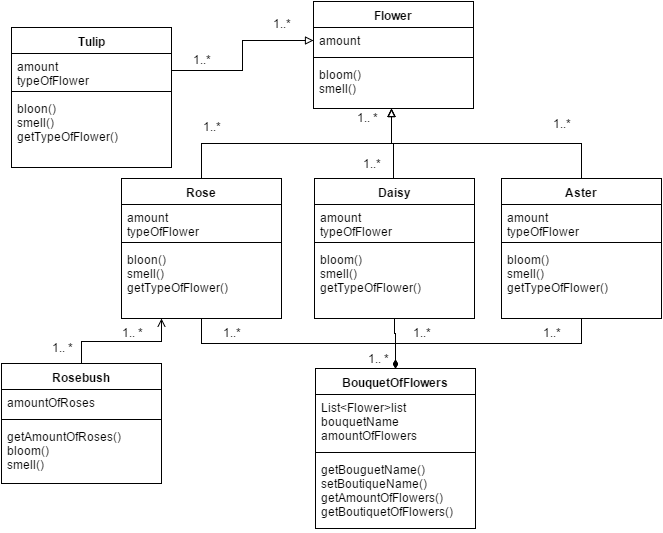

The diagram above was exported from draw.io. Its source (the exported page's mxGraphModel, read from the mxfile embedded in the PNG):
<mxGraphModel dx="880" dy="486" grid="1" gridSize="10" guides="1" tooltips="1" connect="1" arrows="1" fold="1" page="1" pageScale="1" pageWidth="826" pageHeight="1169" background="#ffffff" math="0">
  <root>
    <mxCell id="0" />
    <mxCell id="1" parent="0" />
    <mxCell id="16" value="Flower" style="swimlane;html=1;fontStyle=1;align=center;verticalAlign=top;childLayout=stackLayout;horizontal=1;startSize=26;horizontalStack=0;resizeParent=1;resizeLast=0;collapsible=1;marginBottom=0;swimlaneFillColor=#ffffff;shadow=0;" parent="1" vertex="1">
      <mxGeometry x="332" y="113" width="160" height="107" as="geometry">
        <mxRectangle x="332" y="113" width="70" height="26" as="alternateBounds" />
      </mxGeometry>
    </mxCell>
    <mxCell id="17" value="amount" style="text;html=1;strokeColor=none;fillColor=none;align=left;verticalAlign=top;spacingLeft=4;spacingRight=4;whiteSpace=wrap;overflow=hidden;rotatable=0;points=[[0,0.5],[1,0.5]];portConstraint=eastwest;" parent="16" vertex="1">
      <mxGeometry y="26" width="160" height="26" as="geometry" />
    </mxCell>
    <mxCell id="18" value="" style="line;html=1;strokeWidth=1;fillColor=none;align=left;verticalAlign=middle;spacingTop=-1;spacingLeft=3;spacingRight=3;rotatable=0;labelPosition=right;points=[];portConstraint=eastwest;" parent="16" vertex="1">
      <mxGeometry y="52" width="160" height="8" as="geometry" />
    </mxCell>
    <mxCell id="69" value="&lt;div&gt;bloom()&lt;/div&gt;smell()&lt;div&gt;&lt;br&gt;&lt;/div&gt;" style="text;html=1;strokeColor=none;fillColor=none;align=left;verticalAlign=top;spacingLeft=4;spacingRight=4;whiteSpace=wrap;overflow=hidden;rotatable=0;points=[[0,0.5],[1,0.5]];portConstraint=eastwest;" parent="16" vertex="1">
      <mxGeometry y="60" width="160" height="40" as="geometry" />
    </mxCell>
    <mxCell id="42" style="edgeStyle=orthogonalEdgeStyle;rounded=0;html=1;exitX=0.5;exitY=0;endArrow=block;endFill=0;jettySize=auto;orthogonalLoop=1;" parent="1" edge="1">
      <mxGeometry relative="1" as="geometry">
        <mxPoint x="410" y="220" as="targetPoint" />
        <mxPoint x="412" y="290" as="sourcePoint" />
        <Array as="points">
          <mxPoint x="412" y="255" />
          <mxPoint x="410" y="255" />
        </Array>
      </mxGeometry>
    </mxCell>
    <mxCell id="56" style="edgeStyle=orthogonalEdgeStyle;rounded=0;html=1;exitX=0.5;exitY=1;endArrow=diamondThin;endFill=1;jettySize=auto;orthogonalLoop=1;entryX=0.5;entryY=0;strokeWidth=1;startArrow=none;startFill=0;" parent="1" source="20" target="51" edge="1">
      <mxGeometry relative="1" as="geometry">
        <mxPoint x="420" y="480" as="targetPoint" />
        <Array as="points">
          <mxPoint x="413" y="445" />
          <mxPoint x="414" y="445" />
        </Array>
      </mxGeometry>
    </mxCell>
    <mxCell id="20" value="Daisy" style="swimlane;html=1;fontStyle=1;align=center;verticalAlign=top;childLayout=stackLayout;horizontal=1;startSize=26;horizontalStack=0;resizeParent=1;resizeLast=0;collapsible=1;marginBottom=0;swimlaneFillColor=#ffffff;shadow=0;" parent="1" vertex="1">
      <mxGeometry x="333" y="290" width="160" height="140" as="geometry" />
    </mxCell>
    <mxCell id="21" value="amount&lt;div&gt;&lt;span&gt;typeOfFlower&lt;/span&gt;&lt;br&gt;&lt;/div&gt;" style="text;html=1;strokeColor=none;fillColor=none;align=left;verticalAlign=top;spacingLeft=4;spacingRight=4;whiteSpace=wrap;overflow=hidden;rotatable=0;points=[[0,0.5],[1,0.5]];portConstraint=eastwest;" parent="20" vertex="1">
      <mxGeometry y="26" width="160" height="34" as="geometry" />
    </mxCell>
    <mxCell id="22" value="" style="line;html=1;strokeWidth=1;fillColor=none;align=left;verticalAlign=middle;spacingTop=-1;spacingLeft=3;spacingRight=3;rotatable=0;labelPosition=right;points=[];portConstraint=eastwest;" parent="20" vertex="1">
      <mxGeometry y="60" width="160" height="8" as="geometry" />
    </mxCell>
    <mxCell id="23" value="&lt;div&gt;bloom()&lt;/div&gt;&lt;div&gt;smell()&lt;/div&gt;&lt;div&gt;&lt;span&gt;getT&lt;/span&gt;&lt;span&gt;ypeOfFlower()&lt;/span&gt;&lt;br&gt;&lt;/div&gt;" style="text;html=1;strokeColor=none;fillColor=none;align=left;verticalAlign=top;spacingLeft=4;spacingRight=4;whiteSpace=wrap;overflow=hidden;rotatable=0;points=[[0,0.5],[1,0.5]];portConstraint=eastwest;" parent="20" vertex="1">
      <mxGeometry y="68" width="160" height="72" as="geometry" />
    </mxCell>
    <mxCell id="36" style="edgeStyle=orthogonalEdgeStyle;rounded=0;html=1;exitX=0.5;exitY=0;jettySize=auto;orthogonalLoop=1;endArrow=block;endFill=0;" parent="1" source="24" edge="1">
      <mxGeometry relative="1" as="geometry">
        <mxPoint x="410" y="220" as="targetPoint" />
      </mxGeometry>
    </mxCell>
    <mxCell id="57" style="edgeStyle=orthogonalEdgeStyle;rounded=0;html=1;exitX=0.5;exitY=1;entryX=0.5;entryY=0;endArrow=diamondThin;endFill=1;jettySize=auto;orthogonalLoop=1;startArrow=none;startFill=0;strokeWidth=1;" parent="1" source="24" target="51" edge="1">
      <mxGeometry relative="1" as="geometry" />
    </mxCell>
    <mxCell id="24" value="Aster" style="swimlane;html=1;fontStyle=1;align=center;verticalAlign=top;childLayout=stackLayout;horizontal=1;startSize=26;horizontalStack=0;resizeParent=1;resizeLast=0;collapsible=1;marginBottom=0;swimlaneFillColor=#ffffff;shadow=0;" parent="1" vertex="1">
      <mxGeometry x="520" y="290" width="160" height="140" as="geometry" />
    </mxCell>
    <mxCell id="25" value="amount&lt;div&gt;&lt;span&gt;typeOfFlower&lt;/span&gt;&lt;br&gt;&lt;/div&gt;" style="text;html=1;strokeColor=none;fillColor=none;align=left;verticalAlign=top;spacingLeft=4;spacingRight=4;whiteSpace=wrap;overflow=hidden;rotatable=0;points=[[0,0.5],[1,0.5]];portConstraint=eastwest;" parent="24" vertex="1">
      <mxGeometry y="26" width="160" height="34" as="geometry" />
    </mxCell>
    <mxCell id="26" value="" style="line;html=1;strokeWidth=1;fillColor=none;align=left;verticalAlign=middle;spacingTop=-1;spacingLeft=3;spacingRight=3;rotatable=0;labelPosition=right;points=[];portConstraint=eastwest;" parent="24" vertex="1">
      <mxGeometry y="60" width="160" height="8" as="geometry" />
    </mxCell>
    <mxCell id="27" value="bloom()&lt;div&gt;smell()&lt;/div&gt;&lt;div&gt;&lt;span&gt;getT&lt;/span&gt;&lt;span&gt;ypeOfFlower()&lt;/span&gt;&lt;br&gt;&lt;/div&gt;" style="text;html=1;strokeColor=none;fillColor=none;align=left;verticalAlign=top;spacingLeft=4;spacingRight=4;whiteSpace=wrap;overflow=hidden;rotatable=0;points=[[0,0.5],[1,0.5]];portConstraint=eastwest;" parent="24" vertex="1">
      <mxGeometry y="68" width="160" height="72" as="geometry" />
    </mxCell>
    <mxCell id="35" style="edgeStyle=orthogonalEdgeStyle;rounded=0;html=1;jettySize=auto;orthogonalLoop=1;endArrow=block;endFill=0;" parent="1" edge="1">
      <mxGeometry relative="1" as="geometry">
        <mxPoint x="410" y="220" as="targetPoint" />
        <mxPoint x="410" y="220" as="sourcePoint" />
      </mxGeometry>
    </mxCell>
    <mxCell id="55" style="edgeStyle=orthogonalEdgeStyle;rounded=0;html=1;exitX=0.5;exitY=1;entryX=0.5;entryY=0;endArrow=diamondThin;endFill=1;jettySize=auto;orthogonalLoop=1;startArrow=none;startFill=0;" parent="1" source="28" target="51" edge="1">
      <mxGeometry relative="1" as="geometry" />
    </mxCell>
    <mxCell id="28" value="Rose" style="swimlane;html=1;fontStyle=1;align=center;verticalAlign=top;childLayout=stackLayout;horizontal=1;startSize=26;horizontalStack=0;resizeParent=1;resizeLast=0;collapsible=1;marginBottom=0;swimlaneFillColor=#ffffff;shadow=0;" parent="1" vertex="1">
      <mxGeometry x="140" y="290" width="160" height="140" as="geometry" />
    </mxCell>
    <mxCell id="29" value="amount&lt;div&gt;typeOfFlower&lt;/div&gt;" style="text;html=1;strokeColor=none;fillColor=none;align=left;verticalAlign=top;spacingLeft=4;spacingRight=4;whiteSpace=wrap;overflow=hidden;rotatable=0;points=[[0,0.5],[1,0.5]];portConstraint=eastwest;" parent="28" vertex="1">
      <mxGeometry y="26" width="160" height="34" as="geometry" />
    </mxCell>
    <mxCell id="30" value="" style="line;html=1;strokeWidth=1;fillColor=none;align=left;verticalAlign=middle;spacingTop=-1;spacingLeft=3;spacingRight=3;rotatable=0;labelPosition=right;points=[];portConstraint=eastwest;" parent="28" vertex="1">
      <mxGeometry y="60" width="160" height="8" as="geometry" />
    </mxCell>
    <mxCell id="31" value="bloon()&lt;div&gt;smell()&lt;/div&gt;&lt;div&gt;getT&lt;span&gt;ypeOfFlower()&lt;/span&gt;&lt;/div&gt;" style="text;html=1;strokeColor=none;fillColor=none;align=left;verticalAlign=top;spacingLeft=4;spacingRight=4;whiteSpace=wrap;overflow=hidden;rotatable=0;points=[[0,0.5],[1,0.5]];portConstraint=eastwest;" parent="28" vertex="1">
      <mxGeometry y="68" width="160" height="72" as="geometry" />
    </mxCell>
    <mxCell id="43" value="&lt;font style=&quot;font-size: 12px&quot;&gt;1..*&lt;/font&gt;" style="text;html=1;strokeColor=none;fillColor=none;align=center;verticalAlign=middle;whiteSpace=wrap;overflow=hidden;shadow=0;" parent="1" vertex="1">
      <mxGeometry x="210" y="228" width="40" height="20" as="geometry" />
    </mxCell>
    <mxCell id="46" value="&lt;font style=&quot;font-size: 12px&quot;&gt;1..*&lt;/font&gt;" style="text;html=1;strokeColor=none;fillColor=none;align=center;verticalAlign=middle;whiteSpace=wrap;overflow=hidden;shadow=0;" parent="1" vertex="1">
      <mxGeometry x="560" y="225" width="40" height="20" as="geometry" />
    </mxCell>
    <mxCell id="49" value="&lt;font style=&quot;font-size: 12px&quot;&gt;1..*&lt;/font&gt;" style="text;html=1;strokeColor=none;fillColor=none;align=center;verticalAlign=middle;whiteSpace=wrap;overflow=hidden;shadow=0;rotation=0;direction=south;" parent="1" vertex="1">
      <mxGeometry x="375" y="265" width="30" height="20" as="geometry" />
    </mxCell>
    <mxCell id="50" style="edgeStyle=orthogonalEdgeStyle;rounded=0;html=1;exitX=0.5;exitY=0;jettySize=auto;orthogonalLoop=1;endArrow=block;endFill=0;" parent="1" source="28" edge="1">
      <mxGeometry relative="1" as="geometry">
        <mxPoint x="410" y="220" as="targetPoint" />
        <mxPoint x="220" y="290" as="sourcePoint" />
      </mxGeometry>
    </mxCell>
    <mxCell id="51" value="BouquetOfFlowers" style="swimlane;html=1;fontStyle=1;align=center;verticalAlign=top;childLayout=stackLayout;horizontal=1;startSize=26;horizontalStack=0;resizeParent=1;resizeLast=0;collapsible=1;marginBottom=0;swimlaneFillColor=#ffffff;shadow=0;" parent="1" vertex="1">
      <mxGeometry x="334" y="480" width="160" height="160" as="geometry" />
    </mxCell>
    <mxCell id="52" value="List&amp;lt;Flower&amp;gt;list&lt;div&gt;bouquetName&lt;/div&gt;&lt;div&gt;amountOfFlowers&lt;/div&gt;" style="text;html=1;strokeColor=none;fillColor=none;align=left;verticalAlign=top;spacingLeft=4;spacingRight=4;whiteSpace=wrap;overflow=hidden;rotatable=0;points=[[0,0.5],[1,0.5]];portConstraint=eastwest;" parent="51" vertex="1">
      <mxGeometry y="26" width="160" height="54" as="geometry" />
    </mxCell>
    <mxCell id="53" value="" style="line;html=1;strokeWidth=1;fillColor=none;align=left;verticalAlign=middle;spacingTop=-1;spacingLeft=3;spacingRight=3;rotatable=0;labelPosition=right;points=[];portConstraint=eastwest;" parent="51" vertex="1">
      <mxGeometry y="80" width="160" height="8" as="geometry" />
    </mxCell>
    <mxCell id="67" value="getBouguetName()&lt;div&gt;setBoutiqueName()&lt;br&gt;&lt;div&gt;getAmountOfFlowers()&lt;/div&gt;&lt;div&gt;getBoutiquetOfFlowers()&lt;/div&gt;&lt;/div&gt;" style="text;html=1;strokeColor=none;fillColor=none;align=left;verticalAlign=top;spacingLeft=4;spacingRight=4;whiteSpace=wrap;overflow=hidden;rotatable=0;points=[[0,0.5],[1,0.5]];portConstraint=eastwest;" parent="51" vertex="1">
      <mxGeometry y="88" width="160" height="72" as="geometry" />
    </mxCell>
    <mxCell id="58" value="&lt;font style=&quot;font-size: 12px&quot;&gt;1..*&lt;/font&gt;" style="text;html=1;strokeColor=none;fillColor=none;align=center;verticalAlign=middle;whiteSpace=wrap;overflow=hidden;shadow=0;" parent="1" vertex="1">
      <mxGeometry x="230" y="434" width="40" height="20" as="geometry" />
    </mxCell>
    <mxCell id="59" value="&lt;font style=&quot;font-size: 12px&quot;&gt;1..*&lt;/font&gt;" style="text;html=1;strokeColor=none;fillColor=none;align=center;verticalAlign=middle;whiteSpace=wrap;overflow=hidden;shadow=0;" parent="1" vertex="1">
      <mxGeometry x="550" y="434" width="40" height="20" as="geometry" />
    </mxCell>
    <mxCell id="60" value="&lt;font style=&quot;font-size: 12px&quot;&gt;1..*&lt;/font&gt;" style="text;html=1;strokeColor=none;fillColor=none;align=center;verticalAlign=middle;whiteSpace=wrap;overflow=hidden;shadow=0;rotation=0;" parent="1" vertex="1">
      <mxGeometry x="420" y="434" width="40" height="20" as="geometry" />
    </mxCell>
    <mxCell id="61" value="&lt;font style=&quot;font-size: 12px&quot;&gt;1.. *&lt;/font&gt;" style="text;html=1;strokeColor=none;fillColor=none;align=center;verticalAlign=middle;whiteSpace=wrap;overflow=hidden;shadow=0;" parent="1" vertex="1">
      <mxGeometry x="376" y="460" width="40" height="20" as="geometry" />
    </mxCell>
    <mxCell id="62" value="&lt;font style=&quot;font-size: 12px&quot;&gt;1.. *&lt;/font&gt;" style="text;html=1;strokeColor=none;fillColor=none;align=center;verticalAlign=middle;whiteSpace=wrap;overflow=hidden;shadow=0;" parent="1" vertex="1">
      <mxGeometry x="365" y="219" width="40" height="20" as="geometry" />
    </mxCell>
    <mxCell id="68" style="edgeStyle=orthogonalEdgeStyle;rounded=0;html=1;exitX=0;exitY=0.25;entryX=0;entryY=0.25;startArrow=diamondThin;startFill=1;endArrow=none;endFill=0;jettySize=auto;orthogonalLoop=1;strokeWidth=1;" parent="1" source="49" target="49" edge="1">
      <mxGeometry relative="1" as="geometry" />
    </mxCell>
    <mxCell id="70" value="Tulip" style="swimlane;html=1;fontStyle=1;align=center;verticalAlign=top;childLayout=stackLayout;horizontal=1;startSize=26;horizontalStack=0;resizeParent=1;resizeLast=0;collapsible=1;marginBottom=0;swimlaneFillColor=#ffffff;shadow=0;" parent="1" vertex="1">
      <mxGeometry x="30" y="139" width="160" height="140" as="geometry" />
    </mxCell>
    <mxCell id="71" value="amount&lt;div&gt;&lt;span&gt;typeOfFlower&lt;/span&gt;&lt;br&gt;&lt;/div&gt;" style="text;html=1;strokeColor=none;fillColor=none;align=left;verticalAlign=top;spacingLeft=4;spacingRight=4;whiteSpace=wrap;overflow=hidden;rotatable=0;points=[[0,0.5],[1,0.5]];portConstraint=eastwest;" parent="70" vertex="1">
      <mxGeometry y="26" width="160" height="34" as="geometry" />
    </mxCell>
    <mxCell id="72" value="" style="line;html=1;strokeWidth=1;fillColor=none;align=left;verticalAlign=middle;spacingTop=-1;spacingLeft=3;spacingRight=3;rotatable=0;labelPosition=right;points=[];portConstraint=eastwest;" parent="70" vertex="1">
      <mxGeometry y="60" width="160" height="8" as="geometry" />
    </mxCell>
    <mxCell id="73" value="bloon()&lt;div&gt;smell()&lt;/div&gt;&lt;div&gt;&lt;span&gt;getTypeOfFlower()&lt;/span&gt;&lt;br&gt;&lt;/div&gt;" style="text;html=1;strokeColor=none;fillColor=none;align=left;verticalAlign=top;spacingLeft=4;spacingRight=4;whiteSpace=wrap;overflow=hidden;rotatable=0;points=[[0,0.5],[1,0.5]];portConstraint=eastwest;" parent="70" vertex="1">
      <mxGeometry y="68" width="160" height="72" as="geometry" />
    </mxCell>
    <mxCell id="82" style="edgeStyle=orthogonalEdgeStyle;rounded=0;html=1;exitX=0.5;exitY=0;entryX=0.25;entryY=1;startArrow=none;startFill=0;endArrow=open;endFill=0;jettySize=auto;orthogonalLoop=1;strokeWidth=1;" parent="1" source="74" target="28" edge="1">
      <mxGeometry relative="1" as="geometry" />
    </mxCell>
    <mxCell id="74" value="Rosebush" style="swimlane;html=1;fontStyle=1;align=center;verticalAlign=top;childLayout=stackLayout;horizontal=1;startSize=26;horizontalStack=0;resizeParent=1;resizeLast=0;collapsible=1;marginBottom=0;swimlaneFillColor=#ffffff;shadow=0;" parent="1" vertex="1">
      <mxGeometry x="20" y="475" width="160" height="120" as="geometry" />
    </mxCell>
    <mxCell id="75" value="amountOfRoses" style="text;html=1;strokeColor=none;fillColor=none;align=left;verticalAlign=top;spacingLeft=4;spacingRight=4;whiteSpace=wrap;overflow=hidden;rotatable=0;points=[[0,0.5],[1,0.5]];portConstraint=eastwest;" parent="74" vertex="1">
      <mxGeometry y="26" width="160" height="26" as="geometry" />
    </mxCell>
    <mxCell id="76" value="" style="line;html=1;strokeWidth=1;fillColor=none;align=left;verticalAlign=middle;spacingTop=-1;spacingLeft=3;spacingRight=3;rotatable=0;labelPosition=right;points=[];portConstraint=eastwest;" parent="74" vertex="1">
      <mxGeometry y="52" width="160" height="8" as="geometry" />
    </mxCell>
    <mxCell id="77" value="getAmountOfRoses()&lt;div&gt;bloom()&lt;/div&gt;&lt;div&gt;smell()&lt;/div&gt;" style="text;html=1;strokeColor=none;fillColor=none;align=left;verticalAlign=top;spacingLeft=4;spacingRight=4;whiteSpace=wrap;overflow=hidden;rotatable=0;points=[[0,0.5],[1,0.5]];portConstraint=eastwest;" parent="74" vertex="1">
      <mxGeometry y="60" width="160" height="50" as="geometry" />
    </mxCell>
    <mxCell id="78" style="edgeStyle=orthogonalEdgeStyle;rounded=0;html=1;exitX=0.5;exitY=0;entryX=0.5;entryY=0;startArrow=diamondThin;startFill=1;endArrow=none;endFill=0;jettySize=auto;orthogonalLoop=1;strokeWidth=1;" parent="1" source="70" target="70" edge="1">
      <mxGeometry relative="1" as="geometry" />
    </mxCell>
    <mxCell id="81" style="edgeStyle=orthogonalEdgeStyle;rounded=0;html=1;exitX=1;exitY=0.5;startArrow=none;startFill=0;endArrow=block;endFill=0;jettySize=auto;orthogonalLoop=1;strokeWidth=1;" parent="1" source="71" target="17" edge="1">
      <mxGeometry relative="1" as="geometry" />
    </mxCell>
    <mxCell id="83" value="&lt;font style=&quot;font-size: 12px&quot;&gt;1.. *&lt;/font&gt;" style="text;html=1;strokeColor=none;fillColor=none;align=center;verticalAlign=middle;whiteSpace=wrap;overflow=hidden;shadow=0;" parent="1" vertex="1">
      <mxGeometry x="60" y="449" width="40" height="20" as="geometry" />
    </mxCell>
    <mxCell id="84" value="&lt;font style=&quot;font-size: 12px&quot;&gt;1.. *&lt;/font&gt;" style="text;html=1;strokeColor=none;fillColor=none;align=center;verticalAlign=middle;whiteSpace=wrap;overflow=hidden;shadow=0;" parent="1" vertex="1">
      <mxGeometry x="130" y="434" width="40" height="20" as="geometry" />
    </mxCell>
    <mxCell id="85" value="&lt;font style=&quot;font-size: 12px&quot;&gt;1..*&lt;/font&gt;" style="text;html=1;strokeColor=none;fillColor=none;align=center;verticalAlign=middle;whiteSpace=wrap;overflow=hidden;shadow=0;" vertex="1" parent="1">
      <mxGeometry x="200" y="161" width="40" height="20" as="geometry" />
    </mxCell>
    <mxCell id="86" value="&lt;font style=&quot;font-size: 12px&quot;&gt;1..*&lt;/font&gt;" style="text;html=1;strokeColor=none;fillColor=none;align=center;verticalAlign=middle;whiteSpace=wrap;overflow=hidden;shadow=0;" vertex="1" parent="1">
      <mxGeometry x="280" y="125" width="40" height="20" as="geometry" />
    </mxCell>
  </root>
</mxGraphModel>